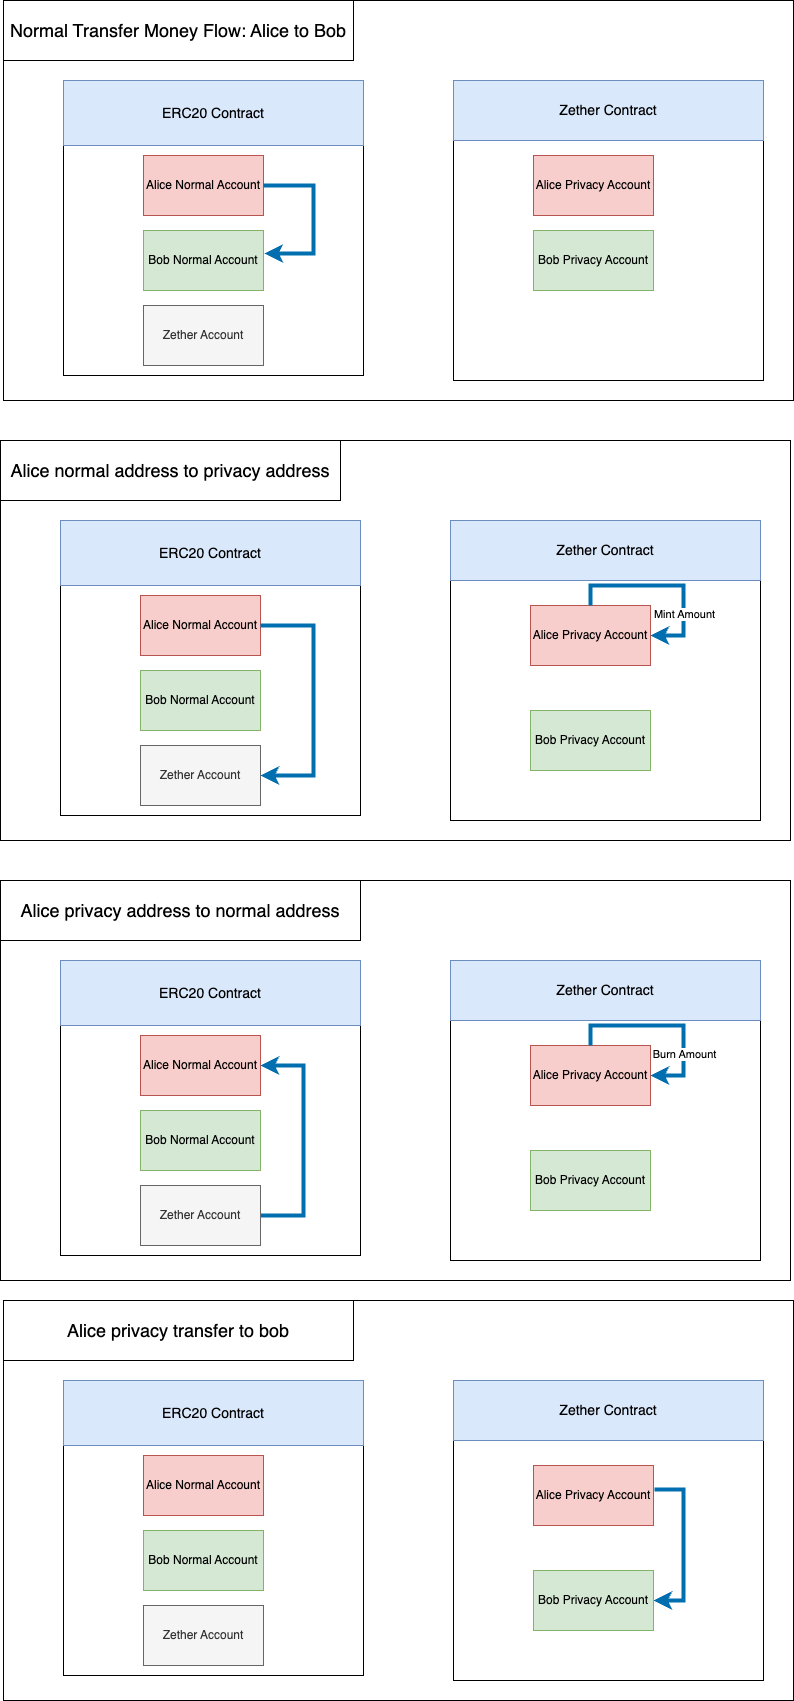

The diagram above was exported from draw.io. Its source (the exported page's mxGraphModel, read from the mxfile embedded in the PNG):
<mxGraphModel dx="2074" dy="2383" grid="1" gridSize="10" guides="1" tooltips="1" connect="1" arrows="1" fold="1" page="1" pageScale="1" pageWidth="827" pageHeight="1169" math="0" shadow="0">
  <root>
    <mxCell id="0" />
    <mxCell id="1" parent="0" />
    <mxCell id="rGsPPM_q0_hzr10rrTOE-17" value="" style="group" vertex="1" connectable="0" parent="1">
      <mxGeometry x="40" y="-20" width="790" height="400" as="geometry" />
    </mxCell>
    <mxCell id="rGsPPM_q0_hzr10rrTOE-12" value="" style="rounded=0;whiteSpace=wrap;html=1;" vertex="1" parent="rGsPPM_q0_hzr10rrTOE-17">
      <mxGeometry width="790" height="400" as="geometry" />
    </mxCell>
    <mxCell id="rGsPPM_q0_hzr10rrTOE-1" value="&lt;div&gt;&lt;br&gt;&lt;/div&gt;" style="rounded=0;whiteSpace=wrap;html=1;" vertex="1" parent="rGsPPM_q0_hzr10rrTOE-17">
      <mxGeometry x="60" y="80" width="300" height="295" as="geometry" />
    </mxCell>
    <mxCell id="rGsPPM_q0_hzr10rrTOE-3" value="&lt;font style=&quot;font-size: 14px;&quot;&gt;ERC20 Contract&lt;/font&gt;" style="rounded=0;whiteSpace=wrap;html=1;fillColor=#dae8fc;strokeColor=#6c8ebf;" vertex="1" parent="rGsPPM_q0_hzr10rrTOE-17">
      <mxGeometry x="60" y="80" width="300" height="65" as="geometry" />
    </mxCell>
    <mxCell id="rGsPPM_q0_hzr10rrTOE-4" value="Alice Normal Account" style="rounded=0;whiteSpace=wrap;html=1;fillColor=#f8cecc;strokeColor=#b85450;" vertex="1" parent="rGsPPM_q0_hzr10rrTOE-17">
      <mxGeometry x="140" y="155" width="120" height="60" as="geometry" />
    </mxCell>
    <mxCell id="rGsPPM_q0_hzr10rrTOE-5" value="Bob Normal Account" style="rounded=0;whiteSpace=wrap;html=1;fillColor=#d5e8d4;strokeColor=#82b366;" vertex="1" parent="rGsPPM_q0_hzr10rrTOE-17">
      <mxGeometry x="140" y="230" width="120" height="60" as="geometry" />
    </mxCell>
    <mxCell id="rGsPPM_q0_hzr10rrTOE-6" value="Zether Account" style="rounded=0;whiteSpace=wrap;html=1;fillColor=#f5f5f5;fontColor=#333333;strokeColor=#666666;" vertex="1" parent="rGsPPM_q0_hzr10rrTOE-17">
      <mxGeometry x="140" y="305" width="120" height="60" as="geometry" />
    </mxCell>
    <mxCell id="rGsPPM_q0_hzr10rrTOE-7" value="" style="rounded=0;whiteSpace=wrap;html=1;" vertex="1" parent="rGsPPM_q0_hzr10rrTOE-17">
      <mxGeometry x="450" y="80" width="310" height="300" as="geometry" />
    </mxCell>
    <mxCell id="rGsPPM_q0_hzr10rrTOE-8" value="&lt;font style=&quot;font-size: 14px;&quot;&gt;Zether Contract&lt;/font&gt;" style="rounded=0;whiteSpace=wrap;html=1;fillColor=#dae8fc;strokeColor=#6c8ebf;" vertex="1" parent="rGsPPM_q0_hzr10rrTOE-17">
      <mxGeometry x="450" y="80" width="310" height="60" as="geometry" />
    </mxCell>
    <mxCell id="rGsPPM_q0_hzr10rrTOE-9" value="Alice Privacy Account" style="rounded=0;whiteSpace=wrap;html=1;fillColor=#f8cecc;strokeColor=#b85450;" vertex="1" parent="rGsPPM_q0_hzr10rrTOE-17">
      <mxGeometry x="530" y="155" width="120" height="60" as="geometry" />
    </mxCell>
    <mxCell id="rGsPPM_q0_hzr10rrTOE-10" value="Bob Privacy Account" style="rounded=0;whiteSpace=wrap;html=1;fillColor=#d5e8d4;strokeColor=#82b366;" vertex="1" parent="rGsPPM_q0_hzr10rrTOE-17">
      <mxGeometry x="530" y="230" width="120" height="60" as="geometry" />
    </mxCell>
    <mxCell id="rGsPPM_q0_hzr10rrTOE-13" value="&lt;font style=&quot;font-size: 18px;&quot;&gt;Normal Transfer Money Flow: Alice to Bob&lt;/font&gt;" style="rounded=0;whiteSpace=wrap;html=1;" vertex="1" parent="rGsPPM_q0_hzr10rrTOE-17">
      <mxGeometry width="350" height="60" as="geometry" />
    </mxCell>
    <mxCell id="rGsPPM_q0_hzr10rrTOE-16" style="edgeStyle=orthogonalEdgeStyle;rounded=0;orthogonalLoop=1;jettySize=auto;html=1;entryX=1.008;entryY=0.383;entryDx=0;entryDy=0;entryPerimeter=0;strokeWidth=4;fillColor=#1ba1e2;strokeColor=#006EAF;" edge="1" parent="rGsPPM_q0_hzr10rrTOE-17" source="rGsPPM_q0_hzr10rrTOE-4" target="rGsPPM_q0_hzr10rrTOE-5">
      <mxGeometry relative="1" as="geometry">
        <Array as="points">
          <mxPoint x="310" y="185" />
          <mxPoint x="310" y="253" />
        </Array>
      </mxGeometry>
    </mxCell>
    <mxCell id="rGsPPM_q0_hzr10rrTOE-34" value="" style="group" vertex="1" connectable="0" parent="1">
      <mxGeometry x="37" y="420" width="790" height="400" as="geometry" />
    </mxCell>
    <mxCell id="rGsPPM_q0_hzr10rrTOE-19" value="" style="rounded=0;whiteSpace=wrap;html=1;container=0;" vertex="1" parent="rGsPPM_q0_hzr10rrTOE-34">
      <mxGeometry width="790" height="400" as="geometry" />
    </mxCell>
    <mxCell id="rGsPPM_q0_hzr10rrTOE-20" value="&lt;div&gt;&lt;br&gt;&lt;/div&gt;" style="rounded=0;whiteSpace=wrap;html=1;container=0;" vertex="1" parent="rGsPPM_q0_hzr10rrTOE-34">
      <mxGeometry x="60" y="80" width="300" height="295" as="geometry" />
    </mxCell>
    <mxCell id="rGsPPM_q0_hzr10rrTOE-21" value="&lt;font style=&quot;font-size: 14px;&quot;&gt;ERC20 Contract&lt;/font&gt;" style="rounded=0;whiteSpace=wrap;html=1;fillColor=#dae8fc;strokeColor=#6c8ebf;container=0;" vertex="1" parent="rGsPPM_q0_hzr10rrTOE-34">
      <mxGeometry x="60" y="80" width="300" height="65" as="geometry" />
    </mxCell>
    <mxCell id="rGsPPM_q0_hzr10rrTOE-22" value="Alice Normal Account" style="rounded=0;whiteSpace=wrap;html=1;fillColor=#f8cecc;strokeColor=#b85450;container=0;" vertex="1" parent="rGsPPM_q0_hzr10rrTOE-34">
      <mxGeometry x="140" y="155" width="120" height="60" as="geometry" />
    </mxCell>
    <mxCell id="rGsPPM_q0_hzr10rrTOE-23" value="Bob Normal Account" style="rounded=0;whiteSpace=wrap;html=1;fillColor=#d5e8d4;strokeColor=#82b366;container=0;" vertex="1" parent="rGsPPM_q0_hzr10rrTOE-34">
      <mxGeometry x="140" y="230" width="120" height="60" as="geometry" />
    </mxCell>
    <mxCell id="rGsPPM_q0_hzr10rrTOE-24" value="Zether Account" style="rounded=0;whiteSpace=wrap;html=1;fillColor=#f5f5f5;fontColor=#333333;strokeColor=#666666;container=0;" vertex="1" parent="rGsPPM_q0_hzr10rrTOE-34">
      <mxGeometry x="140" y="305" width="120" height="60" as="geometry" />
    </mxCell>
    <mxCell id="rGsPPM_q0_hzr10rrTOE-25" value="" style="rounded=0;whiteSpace=wrap;html=1;container=0;" vertex="1" parent="rGsPPM_q0_hzr10rrTOE-34">
      <mxGeometry x="450" y="80" width="310" height="300" as="geometry" />
    </mxCell>
    <mxCell id="rGsPPM_q0_hzr10rrTOE-26" value="&lt;font style=&quot;font-size: 14px;&quot;&gt;Zether Contract&lt;/font&gt;" style="rounded=0;whiteSpace=wrap;html=1;fillColor=#dae8fc;strokeColor=#6c8ebf;container=0;" vertex="1" parent="rGsPPM_q0_hzr10rrTOE-34">
      <mxGeometry x="450" y="80" width="310" height="60" as="geometry" />
    </mxCell>
    <mxCell id="rGsPPM_q0_hzr10rrTOE-27" value="Alice Privacy Account" style="rounded=0;whiteSpace=wrap;html=1;fillColor=#f8cecc;strokeColor=#b85450;container=0;" vertex="1" parent="rGsPPM_q0_hzr10rrTOE-34">
      <mxGeometry x="530" y="165" width="120" height="60" as="geometry" />
    </mxCell>
    <mxCell id="rGsPPM_q0_hzr10rrTOE-28" value="Bob Privacy Account" style="rounded=0;whiteSpace=wrap;html=1;fillColor=#d5e8d4;strokeColor=#82b366;container=0;" vertex="1" parent="rGsPPM_q0_hzr10rrTOE-34">
      <mxGeometry x="530" y="270" width="120" height="60" as="geometry" />
    </mxCell>
    <mxCell id="rGsPPM_q0_hzr10rrTOE-29" value="&lt;font style=&quot;font-size: 18px;&quot;&gt;Alice normal address to privacy address&lt;/font&gt;" style="rounded=0;whiteSpace=wrap;html=1;container=0;" vertex="1" parent="rGsPPM_q0_hzr10rrTOE-34">
      <mxGeometry width="340" height="60" as="geometry" />
    </mxCell>
    <mxCell id="rGsPPM_q0_hzr10rrTOE-30" style="edgeStyle=orthogonalEdgeStyle;rounded=0;orthogonalLoop=1;jettySize=auto;html=1;entryX=1;entryY=0.5;entryDx=0;entryDy=0;strokeWidth=4;fillColor=#1ba1e2;strokeColor=#006EAF;" edge="1" parent="rGsPPM_q0_hzr10rrTOE-34" source="rGsPPM_q0_hzr10rrTOE-22" target="rGsPPM_q0_hzr10rrTOE-24">
      <mxGeometry relative="1" as="geometry">
        <Array as="points">
          <mxPoint x="313" y="185" />
          <mxPoint x="313" y="335" />
        </Array>
      </mxGeometry>
    </mxCell>
    <mxCell id="rGsPPM_q0_hzr10rrTOE-31" style="edgeStyle=orthogonalEdgeStyle;rounded=0;orthogonalLoop=1;jettySize=auto;html=1;entryX=1;entryY=0.5;entryDx=0;entryDy=0;strokeWidth=4;fillColor=#1ba1e2;strokeColor=#006EAF;" edge="1" parent="rGsPPM_q0_hzr10rrTOE-34" source="rGsPPM_q0_hzr10rrTOE-27" target="rGsPPM_q0_hzr10rrTOE-27">
      <mxGeometry relative="1" as="geometry">
        <Array as="points">
          <mxPoint x="590" y="145" />
          <mxPoint x="683" y="145" />
          <mxPoint x="683" y="195" />
        </Array>
      </mxGeometry>
    </mxCell>
    <mxCell id="rGsPPM_q0_hzr10rrTOE-32" value="Mint Amount" style="edgeLabel;html=1;align=center;verticalAlign=middle;resizable=0;points=[];container=0;" vertex="1" connectable="0" parent="rGsPPM_q0_hzr10rrTOE-31">
      <mxGeometry x="0.4353" relative="1" as="geometry">
        <mxPoint as="offset" />
      </mxGeometry>
    </mxCell>
    <mxCell id="rGsPPM_q0_hzr10rrTOE-35" value="" style="group" vertex="1" connectable="0" parent="1">
      <mxGeometry x="37" y="860" width="790" height="400" as="geometry" />
    </mxCell>
    <mxCell id="rGsPPM_q0_hzr10rrTOE-36" value="" style="rounded=0;whiteSpace=wrap;html=1;container=0;" vertex="1" parent="rGsPPM_q0_hzr10rrTOE-35">
      <mxGeometry width="790" height="400" as="geometry" />
    </mxCell>
    <mxCell id="rGsPPM_q0_hzr10rrTOE-37" value="&lt;div&gt;&lt;br&gt;&lt;/div&gt;" style="rounded=0;whiteSpace=wrap;html=1;container=0;" vertex="1" parent="rGsPPM_q0_hzr10rrTOE-35">
      <mxGeometry x="60" y="80" width="300" height="295" as="geometry" />
    </mxCell>
    <mxCell id="rGsPPM_q0_hzr10rrTOE-38" value="&lt;font style=&quot;font-size: 14px;&quot;&gt;ERC20 Contract&lt;/font&gt;" style="rounded=0;whiteSpace=wrap;html=1;fillColor=#dae8fc;strokeColor=#6c8ebf;container=0;" vertex="1" parent="rGsPPM_q0_hzr10rrTOE-35">
      <mxGeometry x="60" y="80" width="300" height="65" as="geometry" />
    </mxCell>
    <mxCell id="rGsPPM_q0_hzr10rrTOE-39" value="Alice Normal Account" style="rounded=0;whiteSpace=wrap;html=1;fillColor=#f8cecc;strokeColor=#b85450;container=0;" vertex="1" parent="rGsPPM_q0_hzr10rrTOE-35">
      <mxGeometry x="140" y="155" width="120" height="60" as="geometry" />
    </mxCell>
    <mxCell id="rGsPPM_q0_hzr10rrTOE-40" value="Bob Normal Account" style="rounded=0;whiteSpace=wrap;html=1;fillColor=#d5e8d4;strokeColor=#82b366;container=0;" vertex="1" parent="rGsPPM_q0_hzr10rrTOE-35">
      <mxGeometry x="140" y="230" width="120" height="60" as="geometry" />
    </mxCell>
    <mxCell id="rGsPPM_q0_hzr10rrTOE-50" style="edgeStyle=orthogonalEdgeStyle;rounded=0;orthogonalLoop=1;jettySize=auto;html=1;entryX=1;entryY=0.5;entryDx=0;entryDy=0;exitX=1;exitY=0.5;exitDx=0;exitDy=0;strokeWidth=4;fillColor=#1ba1e2;strokeColor=#006EAF;" edge="1" parent="rGsPPM_q0_hzr10rrTOE-35" source="rGsPPM_q0_hzr10rrTOE-41" target="rGsPPM_q0_hzr10rrTOE-39">
      <mxGeometry relative="1" as="geometry">
        <Array as="points">
          <mxPoint x="303" y="335" />
          <mxPoint x="303" y="185" />
        </Array>
      </mxGeometry>
    </mxCell>
    <mxCell id="rGsPPM_q0_hzr10rrTOE-41" value="Zether Account" style="rounded=0;whiteSpace=wrap;html=1;fillColor=#f5f5f5;fontColor=#333333;strokeColor=#666666;container=0;" vertex="1" parent="rGsPPM_q0_hzr10rrTOE-35">
      <mxGeometry x="140" y="305" width="120" height="60" as="geometry" />
    </mxCell>
    <mxCell id="rGsPPM_q0_hzr10rrTOE-42" value="" style="rounded=0;whiteSpace=wrap;html=1;container=0;" vertex="1" parent="rGsPPM_q0_hzr10rrTOE-35">
      <mxGeometry x="450" y="80" width="310" height="300" as="geometry" />
    </mxCell>
    <mxCell id="rGsPPM_q0_hzr10rrTOE-43" value="&lt;font style=&quot;font-size: 14px;&quot;&gt;Zether Contract&lt;/font&gt;" style="rounded=0;whiteSpace=wrap;html=1;fillColor=#dae8fc;strokeColor=#6c8ebf;container=0;" vertex="1" parent="rGsPPM_q0_hzr10rrTOE-35">
      <mxGeometry x="450" y="80" width="310" height="60" as="geometry" />
    </mxCell>
    <mxCell id="rGsPPM_q0_hzr10rrTOE-44" value="Alice Privacy Account" style="rounded=0;whiteSpace=wrap;html=1;fillColor=#f8cecc;strokeColor=#b85450;container=0;" vertex="1" parent="rGsPPM_q0_hzr10rrTOE-35">
      <mxGeometry x="530" y="165" width="120" height="60" as="geometry" />
    </mxCell>
    <mxCell id="rGsPPM_q0_hzr10rrTOE-45" value="Bob Privacy Account" style="rounded=0;whiteSpace=wrap;html=1;fillColor=#d5e8d4;strokeColor=#82b366;container=0;" vertex="1" parent="rGsPPM_q0_hzr10rrTOE-35">
      <mxGeometry x="530" y="270" width="120" height="60" as="geometry" />
    </mxCell>
    <mxCell id="rGsPPM_q0_hzr10rrTOE-46" value="&lt;font style=&quot;font-size: 18px;&quot;&gt;Alice privacy address to normal address&lt;/font&gt;" style="rounded=0;whiteSpace=wrap;html=1;container=0;" vertex="1" parent="rGsPPM_q0_hzr10rrTOE-35">
      <mxGeometry width="360" height="60" as="geometry" />
    </mxCell>
    <mxCell id="rGsPPM_q0_hzr10rrTOE-48" style="edgeStyle=orthogonalEdgeStyle;rounded=0;orthogonalLoop=1;jettySize=auto;html=1;entryX=1;entryY=0.5;entryDx=0;entryDy=0;strokeWidth=4;fillColor=#1ba1e2;strokeColor=#006EAF;" edge="1" parent="rGsPPM_q0_hzr10rrTOE-35" source="rGsPPM_q0_hzr10rrTOE-44" target="rGsPPM_q0_hzr10rrTOE-44">
      <mxGeometry relative="1" as="geometry">
        <Array as="points">
          <mxPoint x="590" y="145" />
          <mxPoint x="683" y="145" />
          <mxPoint x="683" y="195" />
        </Array>
      </mxGeometry>
    </mxCell>
    <mxCell id="rGsPPM_q0_hzr10rrTOE-49" value="Burn Amount" style="edgeLabel;html=1;align=center;verticalAlign=middle;resizable=0;points=[];container=0;" vertex="1" connectable="0" parent="rGsPPM_q0_hzr10rrTOE-48">
      <mxGeometry x="0.4353" relative="1" as="geometry">
        <mxPoint as="offset" />
      </mxGeometry>
    </mxCell>
    <mxCell id="rGsPPM_q0_hzr10rrTOE-51" value="" style="group" vertex="1" connectable="0" parent="1">
      <mxGeometry x="40" y="1280" width="790" height="400" as="geometry" />
    </mxCell>
    <mxCell id="rGsPPM_q0_hzr10rrTOE-52" value="" style="rounded=0;whiteSpace=wrap;html=1;container=0;" vertex="1" parent="rGsPPM_q0_hzr10rrTOE-51">
      <mxGeometry width="790" height="400" as="geometry" />
    </mxCell>
    <mxCell id="rGsPPM_q0_hzr10rrTOE-53" value="&lt;div&gt;&lt;br&gt;&lt;/div&gt;" style="rounded=0;whiteSpace=wrap;html=1;container=0;" vertex="1" parent="rGsPPM_q0_hzr10rrTOE-51">
      <mxGeometry x="60" y="80" width="300" height="295" as="geometry" />
    </mxCell>
    <mxCell id="rGsPPM_q0_hzr10rrTOE-54" value="&lt;font style=&quot;font-size: 14px;&quot;&gt;ERC20 Contract&lt;/font&gt;" style="rounded=0;whiteSpace=wrap;html=1;fillColor=#dae8fc;strokeColor=#6c8ebf;container=0;" vertex="1" parent="rGsPPM_q0_hzr10rrTOE-51">
      <mxGeometry x="60" y="80" width="300" height="65" as="geometry" />
    </mxCell>
    <mxCell id="rGsPPM_q0_hzr10rrTOE-55" value="Alice Normal Account" style="rounded=0;whiteSpace=wrap;html=1;fillColor=#f8cecc;strokeColor=#b85450;container=0;" vertex="1" parent="rGsPPM_q0_hzr10rrTOE-51">
      <mxGeometry x="140" y="155" width="120" height="60" as="geometry" />
    </mxCell>
    <mxCell id="rGsPPM_q0_hzr10rrTOE-56" value="Bob Normal Account" style="rounded=0;whiteSpace=wrap;html=1;fillColor=#d5e8d4;strokeColor=#82b366;container=0;" vertex="1" parent="rGsPPM_q0_hzr10rrTOE-51">
      <mxGeometry x="140" y="230" width="120" height="60" as="geometry" />
    </mxCell>
    <mxCell id="rGsPPM_q0_hzr10rrTOE-57" value="Zether Account" style="rounded=0;whiteSpace=wrap;html=1;fillColor=#f5f5f5;fontColor=#333333;strokeColor=#666666;container=0;" vertex="1" parent="rGsPPM_q0_hzr10rrTOE-51">
      <mxGeometry x="140" y="305" width="120" height="60" as="geometry" />
    </mxCell>
    <mxCell id="rGsPPM_q0_hzr10rrTOE-58" value="" style="rounded=0;whiteSpace=wrap;html=1;container=0;" vertex="1" parent="rGsPPM_q0_hzr10rrTOE-51">
      <mxGeometry x="450" y="80" width="310" height="300" as="geometry" />
    </mxCell>
    <mxCell id="rGsPPM_q0_hzr10rrTOE-59" value="&lt;font style=&quot;font-size: 14px;&quot;&gt;Zether Contract&lt;/font&gt;" style="rounded=0;whiteSpace=wrap;html=1;fillColor=#dae8fc;strokeColor=#6c8ebf;container=0;" vertex="1" parent="rGsPPM_q0_hzr10rrTOE-51">
      <mxGeometry x="450" y="80" width="310" height="60" as="geometry" />
    </mxCell>
    <mxCell id="rGsPPM_q0_hzr10rrTOE-66" style="edgeStyle=orthogonalEdgeStyle;rounded=0;orthogonalLoop=1;jettySize=auto;html=1;entryX=1;entryY=0.5;entryDx=0;entryDy=0;exitX=1.008;exitY=0.4;exitDx=0;exitDy=0;exitPerimeter=0;strokeWidth=4;fillColor=#1ba1e2;strokeColor=#006EAF;" edge="1" parent="rGsPPM_q0_hzr10rrTOE-51" source="rGsPPM_q0_hzr10rrTOE-60" target="rGsPPM_q0_hzr10rrTOE-61">
      <mxGeometry relative="1" as="geometry">
        <Array as="points">
          <mxPoint x="680" y="189" />
          <mxPoint x="680" y="300" />
        </Array>
      </mxGeometry>
    </mxCell>
    <mxCell id="rGsPPM_q0_hzr10rrTOE-60" value="Alice Privacy Account" style="rounded=0;whiteSpace=wrap;html=1;fillColor=#f8cecc;strokeColor=#b85450;container=0;" vertex="1" parent="rGsPPM_q0_hzr10rrTOE-51">
      <mxGeometry x="530" y="165" width="120" height="60" as="geometry" />
    </mxCell>
    <mxCell id="rGsPPM_q0_hzr10rrTOE-61" value="Bob Privacy Account" style="rounded=0;whiteSpace=wrap;html=1;fillColor=#d5e8d4;strokeColor=#82b366;container=0;" vertex="1" parent="rGsPPM_q0_hzr10rrTOE-51">
      <mxGeometry x="530" y="270" width="120" height="60" as="geometry" />
    </mxCell>
    <mxCell id="rGsPPM_q0_hzr10rrTOE-62" value="&lt;font style=&quot;font-size: 18px;&quot;&gt;Alice privacy transfer to bob&lt;/font&gt;" style="rounded=0;whiteSpace=wrap;html=1;container=0;" vertex="1" parent="rGsPPM_q0_hzr10rrTOE-51">
      <mxGeometry width="350" height="60" as="geometry" />
    </mxCell>
  </root>
</mxGraphModel>